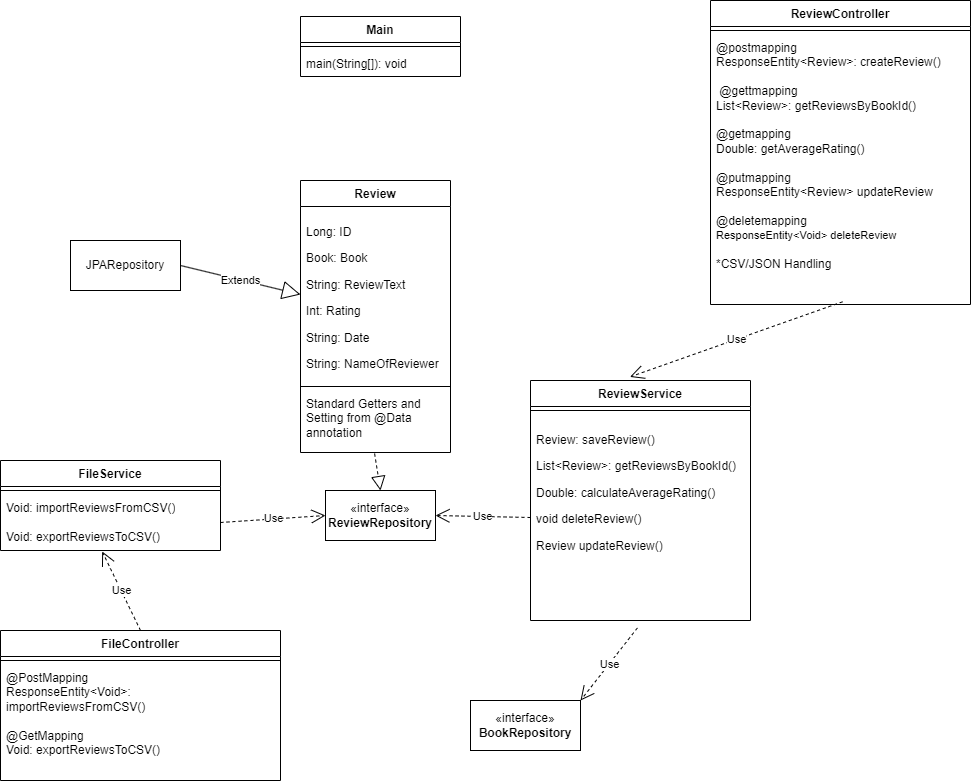

The diagram above was exported from draw.io. Its source (the exported page's mxGraphModel, read from the mxfile embedded in the PNG):
<mxGraphModel dx="1900" dy="522" grid="1" gridSize="10" guides="1" tooltips="1" connect="1" arrows="1" fold="1" page="1" pageScale="1" pageWidth="850" pageHeight="1100" math="0" shadow="0">
  <root>
    <mxCell id="0" />
    <mxCell id="1" parent="0" />
    <mxCell id="yjHAQFuW8XuNskpgW4wx-1" value="Main" style="swimlane;fontStyle=1;align=center;verticalAlign=top;childLayout=stackLayout;horizontal=1;startSize=26;horizontalStack=0;resizeParent=1;resizeParentMax=0;resizeLast=0;collapsible=1;marginBottom=0;whiteSpace=wrap;html=1;" parent="1" vertex="1">
      <mxGeometry x="120" y="226" width="160" height="60" as="geometry">
        <mxRectangle x="345" y="20" width="100" height="30" as="alternateBounds" />
      </mxGeometry>
    </mxCell>
    <mxCell id="yjHAQFuW8XuNskpgW4wx-3" value="" style="line;strokeWidth=1;fillColor=none;align=left;verticalAlign=middle;spacingTop=-1;spacingLeft=3;spacingRight=3;rotatable=0;labelPosition=right;points=[];portConstraint=eastwest;strokeColor=inherit;" parent="yjHAQFuW8XuNskpgW4wx-1" vertex="1">
      <mxGeometry y="26" width="160" height="8" as="geometry" />
    </mxCell>
    <mxCell id="yjHAQFuW8XuNskpgW4wx-4" value="main(String[]): void" style="text;strokeColor=none;fillColor=none;align=left;verticalAlign=top;spacingLeft=4;spacingRight=4;overflow=hidden;rotatable=0;points=[[0,0.5],[1,0.5]];portConstraint=eastwest;whiteSpace=wrap;html=1;" parent="yjHAQFuW8XuNskpgW4wx-1" vertex="1">
      <mxGeometry y="34" width="160" height="26" as="geometry" />
    </mxCell>
    <mxCell id="yjHAQFuW8XuNskpgW4wx-5" value="FileController" style="swimlane;fontStyle=1;align=center;verticalAlign=top;childLayout=stackLayout;horizontal=1;startSize=26;horizontalStack=0;resizeParent=1;resizeParentMax=0;resizeLast=0;collapsible=1;marginBottom=0;whiteSpace=wrap;html=1;" parent="1" vertex="1">
      <mxGeometry x="-180" y="840" width="280" height="150" as="geometry" />
    </mxCell>
    <mxCell id="yjHAQFuW8XuNskpgW4wx-7" value="" style="line;strokeWidth=1;fillColor=none;align=left;verticalAlign=middle;spacingTop=-1;spacingLeft=3;spacingRight=3;rotatable=0;labelPosition=right;points=[];portConstraint=eastwest;strokeColor=inherit;" parent="yjHAQFuW8XuNskpgW4wx-5" vertex="1">
      <mxGeometry y="26" width="280" height="8" as="geometry" />
    </mxCell>
    <mxCell id="yjHAQFuW8XuNskpgW4wx-8" value="@PostMapping&lt;br&gt;ResponseEntity&amp;lt;Void&amp;gt;:&amp;nbsp; importReviewsFromCSV()&lt;br&gt;&lt;div&gt;&lt;br&gt;&lt;/div&gt;&lt;div&gt;@GetMapping&lt;/div&gt;Void: exportReviewsToCSV()" style="text;strokeColor=none;fillColor=none;align=left;verticalAlign=top;spacingLeft=4;spacingRight=4;overflow=hidden;rotatable=0;points=[[0,0.5],[1,0.5]];portConstraint=eastwest;whiteSpace=wrap;html=1;" parent="yjHAQFuW8XuNskpgW4wx-5" vertex="1">
      <mxGeometry y="34" width="280" height="116" as="geometry" />
    </mxCell>
    <mxCell id="yjHAQFuW8XuNskpgW4wx-11" value="FileService" style="swimlane;fontStyle=1;align=center;verticalAlign=top;childLayout=stackLayout;horizontal=1;startSize=26;horizontalStack=0;resizeParent=1;resizeParentMax=0;resizeLast=0;collapsible=1;marginBottom=0;whiteSpace=wrap;html=1;" parent="1" vertex="1">
      <mxGeometry x="-180" y="670" width="220" height="90" as="geometry" />
    </mxCell>
    <mxCell id="yjHAQFuW8XuNskpgW4wx-13" value="" style="line;strokeWidth=1;fillColor=none;align=left;verticalAlign=middle;spacingTop=-1;spacingLeft=3;spacingRight=3;rotatable=0;labelPosition=right;points=[];portConstraint=eastwest;strokeColor=inherit;" parent="yjHAQFuW8XuNskpgW4wx-11" vertex="1">
      <mxGeometry y="26" width="220" height="8" as="geometry" />
    </mxCell>
    <mxCell id="yjHAQFuW8XuNskpgW4wx-14" value="Void: importReviewsFromCSV()&lt;br&gt;&lt;div&gt;&lt;br&gt;&lt;/div&gt;&lt;div&gt;Void: exportReviewsToCSV()&lt;/div&gt;" style="text;strokeColor=none;fillColor=none;align=left;verticalAlign=top;spacingLeft=4;spacingRight=4;overflow=hidden;rotatable=0;points=[[0,0.5],[1,0.5]];portConstraint=eastwest;whiteSpace=wrap;html=1;" parent="yjHAQFuW8XuNskpgW4wx-11" vertex="1">
      <mxGeometry y="34" width="220" height="56" as="geometry" />
    </mxCell>
    <mxCell id="yjHAQFuW8XuNskpgW4wx-20" value="&lt;div&gt;ReviewService&lt;/div&gt;" style="swimlane;fontStyle=1;align=center;verticalAlign=top;childLayout=stackLayout;horizontal=1;startSize=26;horizontalStack=0;resizeParent=1;resizeParentMax=0;resizeLast=0;collapsible=1;marginBottom=0;whiteSpace=wrap;html=1;" parent="1" vertex="1">
      <mxGeometry x="350" y="590" width="220" height="240" as="geometry" />
    </mxCell>
    <mxCell id="yjHAQFuW8XuNskpgW4wx-22" value="" style="line;strokeWidth=1;fillColor=none;align=left;verticalAlign=middle;spacingTop=-1;spacingLeft=3;spacingRight=3;rotatable=0;labelPosition=right;points=[];portConstraint=eastwest;strokeColor=inherit;" parent="yjHAQFuW8XuNskpgW4wx-20" vertex="1">
      <mxGeometry y="26" width="220" height="8" as="geometry" />
    </mxCell>
    <mxCell id="yjHAQFuW8XuNskpgW4wx-23" value="&lt;p data-pm-slice=&quot;1 1 []&quot;&gt;Review: saveReview()&lt;/p&gt;&lt;p&gt;List&amp;lt;Review&amp;gt;: getReviewsByBookId()&lt;/p&gt;&lt;p&gt;Double: calculateAverageRating()&lt;/p&gt;&lt;p&gt;void deleteReview()&lt;/p&gt;&lt;p&gt;Review updateReview()&lt;/p&gt;&lt;p&gt;&lt;br&gt;&lt;/p&gt;" style="text;strokeColor=none;fillColor=none;align=left;verticalAlign=top;spacingLeft=4;spacingRight=4;overflow=hidden;rotatable=0;points=[[0,0.5],[1,0.5]];portConstraint=eastwest;whiteSpace=wrap;html=1;" parent="yjHAQFuW8XuNskpgW4wx-20" vertex="1">
      <mxGeometry y="34" width="220" height="206" as="geometry" />
    </mxCell>
    <mxCell id="yjHAQFuW8XuNskpgW4wx-24" value="ReviewController" style="swimlane;fontStyle=1;align=center;verticalAlign=top;childLayout=stackLayout;horizontal=1;startSize=26;horizontalStack=0;resizeParent=1;resizeParentMax=0;resizeLast=0;collapsible=1;marginBottom=0;whiteSpace=wrap;html=1;" parent="1" vertex="1">
      <mxGeometry x="530" y="210" width="260" height="304" as="geometry" />
    </mxCell>
    <mxCell id="yjHAQFuW8XuNskpgW4wx-26" value="" style="line;strokeWidth=1;fillColor=none;align=left;verticalAlign=middle;spacingTop=-1;spacingLeft=3;spacingRight=3;rotatable=0;labelPosition=right;points=[];portConstraint=eastwest;strokeColor=inherit;" parent="yjHAQFuW8XuNskpgW4wx-24" vertex="1">
      <mxGeometry y="26" width="260" height="8" as="geometry" />
    </mxCell>
    <mxCell id="yjHAQFuW8XuNskpgW4wx-27" value="@postmapping&lt;br&gt;ResponseEntity&amp;lt;Review&amp;gt;: createReview()&lt;br&gt;&lt;div&gt;&lt;br&gt;&lt;/div&gt;&lt;div&gt;&amp;nbsp;@gettmapping&lt;/div&gt;List&amp;lt;Review&amp;gt;: getReviewsByBookId()&lt;br&gt;&lt;div&gt;&lt;br&gt;&lt;/div&gt;&lt;div&gt;@getmapping&lt;/div&gt;&lt;div&gt;Double: getAverageRating()&lt;/div&gt;&lt;div&gt;&lt;br&gt;&lt;/div&gt;&lt;div&gt;@putmapping&lt;/div&gt;&lt;div&gt;&lt;span id=&quot;docs-internal-guid-c76b640f-7fff-ac14-b6e8-6775a864f4e7&quot;&gt;&lt;span style=&quot;background-color: transparent; font-variant-numeric: normal; font-variant-east-asian: normal; font-variant-alternates: normal; font-variant-position: normal; vertical-align: baseline; white-space-collapse: preserve;&quot;&gt;&lt;font style=&quot;font-size: 12px;&quot;&gt;ResponseEntity&amp;lt;Review&amp;gt; updateReview&lt;/font&gt;&lt;/span&gt;&lt;/span&gt;&lt;br&gt;&lt;/div&gt;&lt;div&gt;&lt;br&gt;&lt;/div&gt;&lt;div&gt;@deletemapping&lt;/div&gt;&lt;div&gt;&lt;span id=&quot;docs-internal-guid-47eeee4a-7fff-a59a-bd32-6796a1e9d9d8&quot;&gt;&lt;span style=&quot;background-color: transparent; font-variant-numeric: normal; font-variant-east-asian: normal; font-variant-alternates: normal; font-variant-position: normal; vertical-align: baseline; white-space-collapse: preserve;&quot;&gt;&lt;font style=&quot;font-size: 11px;&quot; face=&quot;Helvetica&quot;&gt;ResponseEntity&amp;lt;Void&amp;gt; deleteReview&lt;/font&gt;&lt;/span&gt;&lt;/span&gt;&lt;/div&gt;&lt;div&gt;&lt;br&gt;&lt;/div&gt;&lt;div&gt;*CSV/JSON Handling&lt;br&gt;&lt;/div&gt;" style="text;strokeColor=none;fillColor=none;align=left;verticalAlign=top;spacingLeft=4;spacingRight=4;overflow=hidden;rotatable=0;points=[[0,0.5],[1,0.5]];portConstraint=eastwest;whiteSpace=wrap;html=1;" parent="yjHAQFuW8XuNskpgW4wx-24" vertex="1">
      <mxGeometry y="34" width="260" height="270" as="geometry" />
    </mxCell>
    <mxCell id="Gdbck56XSAV5k-u0Y2d8-3" value="Review" style="swimlane;fontStyle=1;align=center;verticalAlign=top;childLayout=stackLayout;horizontal=1;startSize=26;horizontalStack=0;resizeParent=1;resizeParentMax=0;resizeLast=0;collapsible=1;marginBottom=0;whiteSpace=wrap;html=1;" parent="1" vertex="1">
      <mxGeometry x="120" y="390" width="150" height="272" as="geometry" />
    </mxCell>
    <mxCell id="Gdbck56XSAV5k-u0Y2d8-4" value="&lt;p data-pm-slice=&quot;1 1 []&quot;&gt;Long: ID&lt;/p&gt;&lt;p data-pm-slice=&quot;1 1 []&quot;&gt;Book: Book&lt;br&gt;&lt;/p&gt;&lt;p&gt;String: ReviewText&lt;/p&gt;&lt;p&gt;Int: Rating&lt;/p&gt;&lt;p&gt;String: Date&lt;/p&gt;&lt;p&gt;String: NameOfReviewer&lt;/p&gt;" style="text;strokeColor=none;fillColor=none;align=left;verticalAlign=top;spacingLeft=4;spacingRight=4;overflow=hidden;rotatable=0;points=[[0,0.5],[1,0.5]];portConstraint=eastwest;whiteSpace=wrap;html=1;" parent="Gdbck56XSAV5k-u0Y2d8-3" vertex="1">
      <mxGeometry y="26" width="150" height="176" as="geometry" />
    </mxCell>
    <mxCell id="Gdbck56XSAV5k-u0Y2d8-5" value="" style="line;strokeWidth=1;fillColor=none;align=left;verticalAlign=middle;spacingTop=-1;spacingLeft=3;spacingRight=3;rotatable=0;labelPosition=right;points=[];portConstraint=eastwest;strokeColor=inherit;" parent="Gdbck56XSAV5k-u0Y2d8-3" vertex="1">
      <mxGeometry y="202" width="150" height="8" as="geometry" />
    </mxCell>
    <mxCell id="Gdbck56XSAV5k-u0Y2d8-6" value="Standard Getters and Setting from @Data annotation" style="text;strokeColor=none;fillColor=none;align=left;verticalAlign=top;spacingLeft=4;spacingRight=4;overflow=hidden;rotatable=0;points=[[0,0.5],[1,0.5]];portConstraint=eastwest;whiteSpace=wrap;html=1;" parent="Gdbck56XSAV5k-u0Y2d8-3" vertex="1">
      <mxGeometry y="210" width="150" height="62" as="geometry" />
    </mxCell>
    <mxCell id="Gdbck56XSAV5k-u0Y2d8-10" value="«interface»&lt;br&gt;&lt;b&gt;ReviewRepository&lt;/b&gt;" style="html=1;whiteSpace=wrap;" parent="1" vertex="1">
      <mxGeometry x="145" y="700" width="110" height="50" as="geometry" />
    </mxCell>
    <mxCell id="Gdbck56XSAV5k-u0Y2d8-11" value="" style="endArrow=block;dashed=1;endFill=0;endSize=12;html=1;rounded=0;exitX=0.494;exitY=1.016;exitDx=0;exitDy=0;exitPerimeter=0;entryX=0.5;entryY=0;entryDx=0;entryDy=0;" parent="1" source="Gdbck56XSAV5k-u0Y2d8-6" target="Gdbck56XSAV5k-u0Y2d8-10" edge="1">
      <mxGeometry width="160" relative="1" as="geometry">
        <mxPoint x="250" y="640" as="sourcePoint" />
        <mxPoint x="410" y="640" as="targetPoint" />
      </mxGeometry>
    </mxCell>
    <mxCell id="Gdbck56XSAV5k-u0Y2d8-12" value="Extends" style="endArrow=block;endSize=16;endFill=0;html=1;rounded=0;entryX=0;entryY=0.5;entryDx=0;entryDy=0;exitX=1;exitY=0.5;exitDx=0;exitDy=0;" parent="1" source="Gdbck56XSAV5k-u0Y2d8-13" target="Gdbck56XSAV5k-u0Y2d8-4" edge="1">
      <mxGeometry width="160" relative="1" as="geometry">
        <mxPoint y="509.5" as="sourcePoint" />
        <mxPoint x="160" y="509.5" as="targetPoint" />
      </mxGeometry>
    </mxCell>
    <mxCell id="Gdbck56XSAV5k-u0Y2d8-13" value="JPARepository" style="html=1;whiteSpace=wrap;" parent="1" vertex="1">
      <mxGeometry x="-110" y="450" width="110" height="50" as="geometry" />
    </mxCell>
    <mxCell id="Gdbck56XSAV5k-u0Y2d8-15" value="Use" style="endArrow=open;endSize=12;dashed=1;html=1;rounded=0;entryX=1;entryY=0.5;entryDx=0;entryDy=0;exitX=0;exitY=0.5;exitDx=0;exitDy=0;" parent="1" source="yjHAQFuW8XuNskpgW4wx-23" target="Gdbck56XSAV5k-u0Y2d8-10" edge="1">
      <mxGeometry width="160" relative="1" as="geometry">
        <mxPoint x="360" y="560" as="sourcePoint" />
        <mxPoint x="520" y="560" as="targetPoint" />
      </mxGeometry>
    </mxCell>
    <mxCell id="Gdbck56XSAV5k-u0Y2d8-22" value="Use" style="endArrow=open;endSize=12;dashed=1;html=1;rounded=0;exitX=1;exitY=0.5;exitDx=0;exitDy=0;entryX=0;entryY=0.5;entryDx=0;entryDy=0;" parent="1" source="yjHAQFuW8XuNskpgW4wx-14" target="Gdbck56XSAV5k-u0Y2d8-10" edge="1">
      <mxGeometry width="160" relative="1" as="geometry">
        <mxPoint x="230" y="560" as="sourcePoint" />
        <mxPoint x="390" y="560" as="targetPoint" />
      </mxGeometry>
    </mxCell>
    <mxCell id="Gdbck56XSAV5k-u0Y2d8-23" value="Use" style="endArrow=open;endSize=12;dashed=1;html=1;rounded=0;entryX=0.452;entryY=-0.015;entryDx=0;entryDy=0;entryPerimeter=0;exitX=0.508;exitY=0.99;exitDx=0;exitDy=0;exitPerimeter=0;" parent="1" source="yjHAQFuW8XuNskpgW4wx-27" target="yjHAQFuW8XuNskpgW4wx-20" edge="1">
      <mxGeometry width="160" relative="1" as="geometry">
        <mxPoint x="230" y="560" as="sourcePoint" />
        <mxPoint x="390" y="560" as="targetPoint" />
      </mxGeometry>
    </mxCell>
    <mxCell id="Gdbck56XSAV5k-u0Y2d8-24" value="Use" style="endArrow=open;endSize=12;dashed=1;html=1;rounded=0;entryX=0.462;entryY=1.017;entryDx=0;entryDy=0;entryPerimeter=0;exitX=0.5;exitY=0;exitDx=0;exitDy=0;" parent="1" source="yjHAQFuW8XuNskpgW4wx-5" target="yjHAQFuW8XuNskpgW4wx-14" edge="1">
      <mxGeometry width="160" relative="1" as="geometry">
        <mxPoint x="-70" y="800" as="sourcePoint" />
        <mxPoint x="90" y="800" as="targetPoint" />
      </mxGeometry>
    </mxCell>
    <mxCell id="Gdbck56XSAV5k-u0Y2d8-25" value="&lt;div&gt;«interface»&lt;/div&gt;&lt;div&gt;&lt;b&gt;BookRepository&lt;/b&gt;&lt;/div&gt;" style="html=1;whiteSpace=wrap;" parent="1" vertex="1">
      <mxGeometry x="290" y="910" width="110" height="50" as="geometry" />
    </mxCell>
    <mxCell id="Gdbck56XSAV5k-u0Y2d8-27" value="Use" style="endArrow=open;endSize=12;dashed=1;html=1;rounded=0;entryX=1;entryY=0;entryDx=0;entryDy=0;exitX=0.486;exitY=1.036;exitDx=0;exitDy=0;exitPerimeter=0;" parent="1" source="yjHAQFuW8XuNskpgW4wx-23" target="Gdbck56XSAV5k-u0Y2d8-25" edge="1">
      <mxGeometry width="160" relative="1" as="geometry">
        <mxPoint x="220" y="800" as="sourcePoint" />
        <mxPoint x="380" y="800" as="targetPoint" />
      </mxGeometry>
    </mxCell>
  </root>
</mxGraphModel>